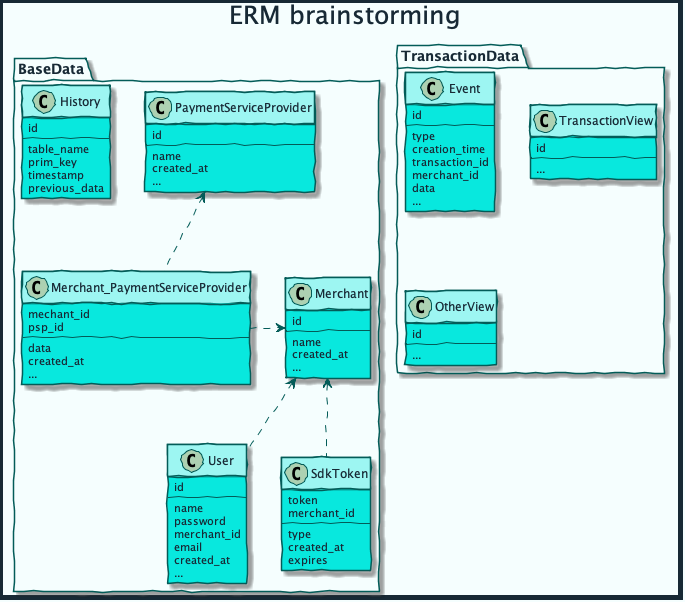

The diagram above was rendered by PlantUML. Its source (embedded in the PNG):
@startuml erm

skinparam handwritten true
skinparam sequenceMessageAlign center
skinparam ActorBackgroundColor #08E8DE
skinparam ActorBorderColor #035C58
skinparam ActorFontColor #172935
skinparam ActorFontName Raleway
skinparam ArrowColor #035C58
skinparam ArrowFontColor #172935
skinparam ArrowFontName Raleway
skinparam BackgroundColor #F5FEFE
skinparam ClassAttributeFontColor #172935
skinparam ClassAttributeFontName Raleway
skinparam ClassBackgroundColor #08E8DE
skinparam ClassBorderColor #035C58
skinparam ClassFontColor #172935
skinparam ClassFontName Raleway
skinparam ClassHeaderBackgroundColor #9DF6F2
skinparam ComponentBackgroundColor #08E8DE
skinparam ComponentBorderColor #035C58
skinparam ComponentFontColor #172935
skinparam ComponentFontName Raleway
skinparam ControlBackgroundColor #08E8DE
skinparam ControlBorderColor #035C58
skinparam ControlFontColor #172935
skinparam ControlFontName Raleway
skinparam DiagramBorderColor #172935
skinparam DiagramBorderThickness 5
skinparam EntityBackgroundColor #08E8DE
skinparam EntityBorderColor #035C58
skinparam EntityFontColor #172935
skinparam EntityFontName Raleway
skinparam PackageBackgroundColor #F5FEFE
skinparam PackageBorderColor #035C58
skinparam PackageFontColor #172935
skinparam PackageFontName Raleway
skinparam SequenceLifeLineBorderColor #035C58
skinparam SequenceTitleFontColor #172935
skinparam SequenceTitleFontName Raleway
skinparam SequenceTitleFontSize 25
skinparam TitleFontColor #172935
skinparam TitleFontName Raleway
skinparam TitleFontSize 25

title ERM brainstorming

package BaseData {

    class User {
        id
        --
        name
        password
        merchant_id
        email
        created_at
        ...
    }

    class Merchant {
        id
        --
        name
        created_at
        ...
    }

    class Merchant_PaymentServiceProvider {
        mechant_id
        psp_id
        --
        data
        created_at
        ...
    }

    class PaymentServiceProvider {
        id
        --
        name    
        created_at
        ...
    }

    class History {
        id
        --
        table_name
        prim_key
        timestamp
        previous_data
    }

    class SdkToken {
        token
        merchant_id
        --
        type
        created_at
        expires
    }

    Merchant_PaymentServiceProvider .> Merchant
    PaymentServiceProvider <-. Merchant_PaymentServiceProvider
    Merchant <-. User
    Merchant <-. SdkToken
}

package TransactionData {

    class Event {
        id
        --
        type
        creation_time
        transaction_id
        merchant_id
        data
        ...
    }

    class TransactionView {
        id
        --
        ...
    }

    class OtherView {
        id
        --
        ...
    }
}

@enduml